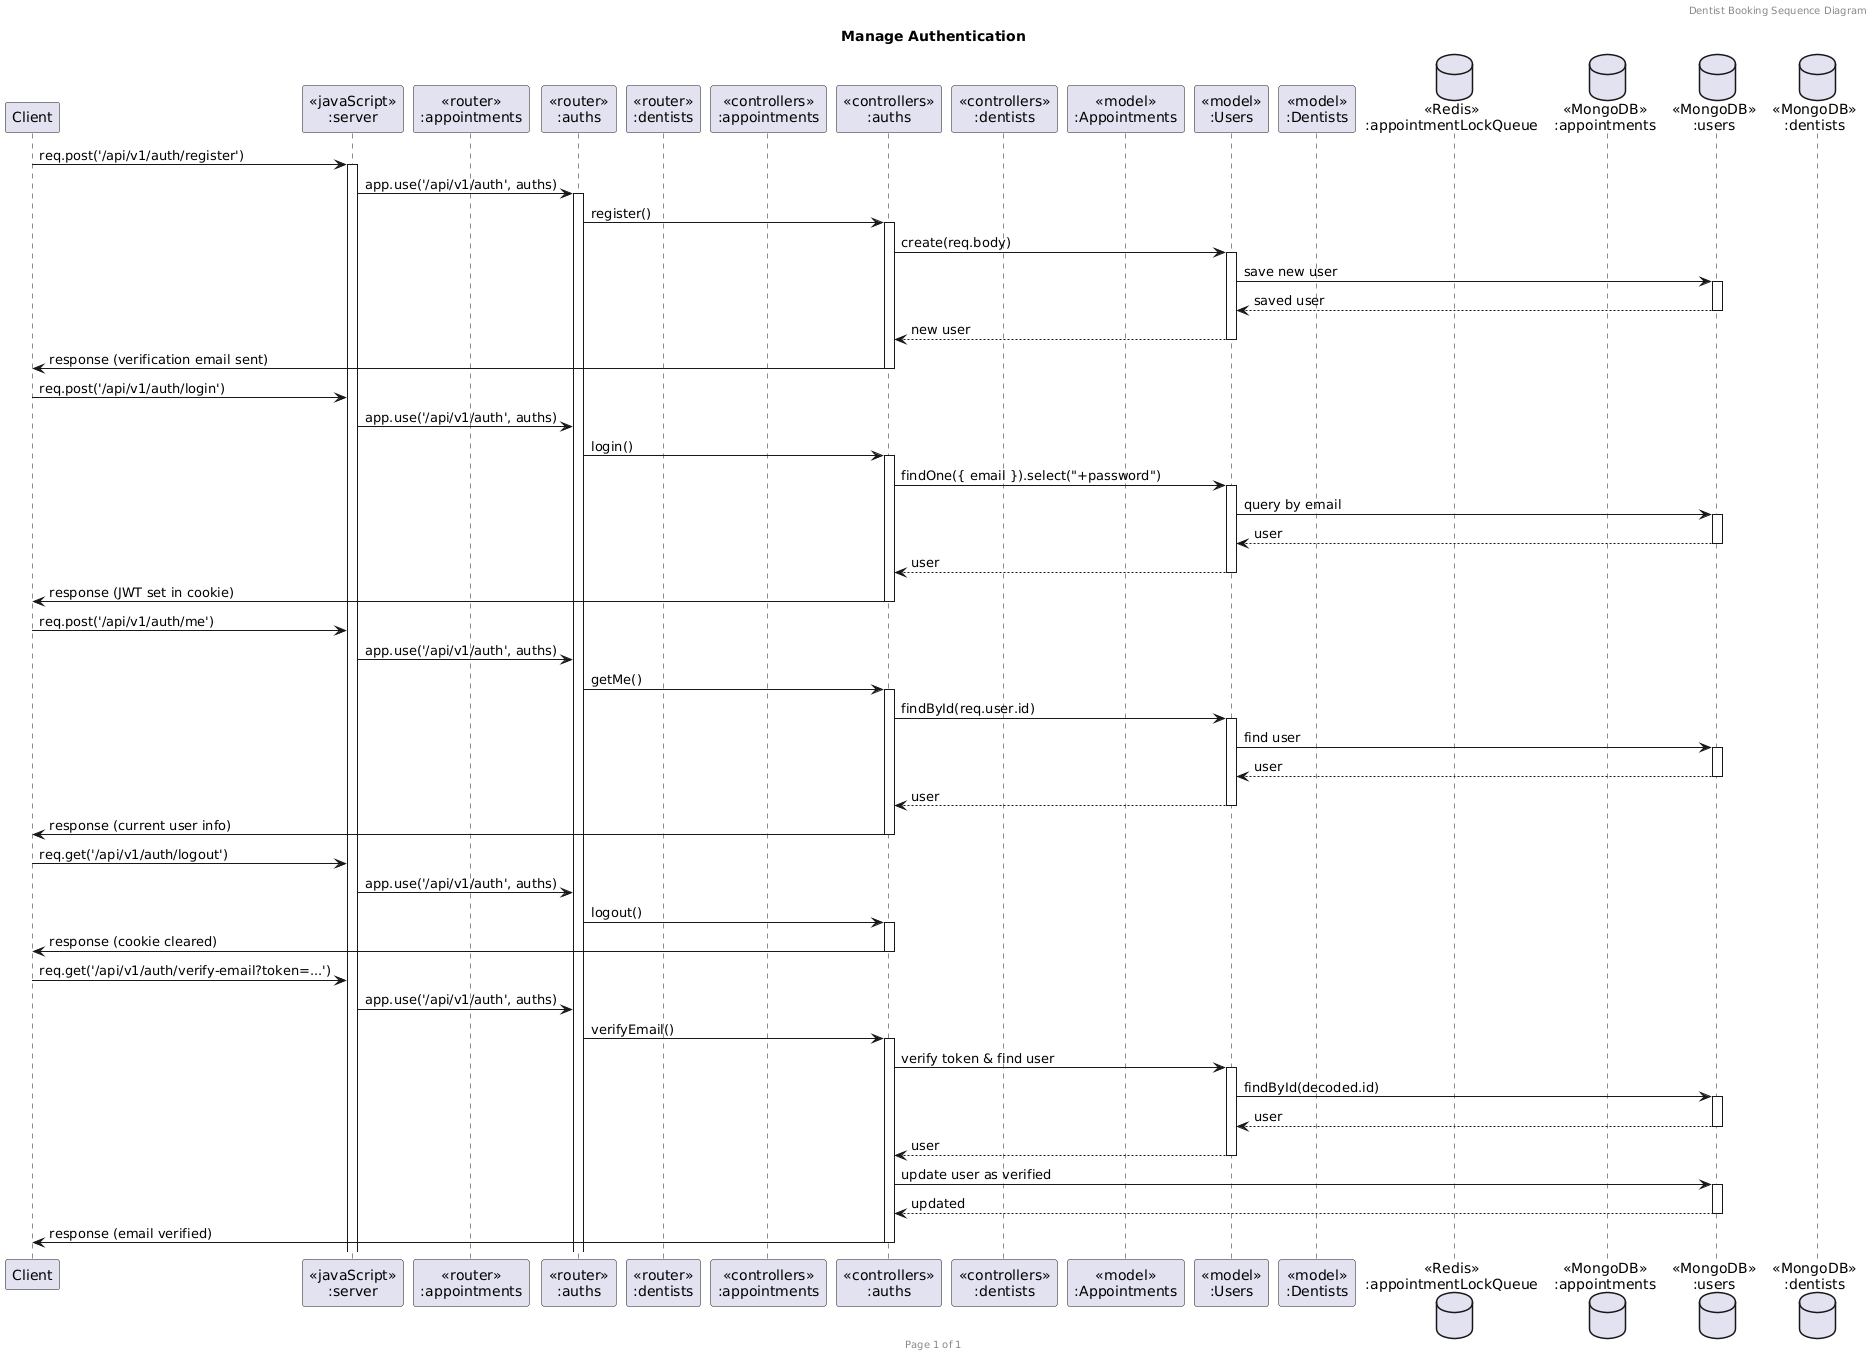

The diagram above was rendered by PlantUML. Its source (embedded in the PNG):
@startuml
header Dentist Booking Sequence Diagram
footer Page %page% of %lastpage%
title "Manage Authentication"

participant "Client" as client
participant "<<javaScript>>\n:server" as server
participant "<<router>>\n:appointments" as routerAppointments
participant "<<router>>\n:auths" as routerAuth
participant "<<router>>\n:dentists" as routerDentists
participant "<<controllers>>\n:appointments" as controllersAppointments
participant "<<controllers>>\n:auths" as controllersAuth
participant "<<controllers>>\n:dentists" as controllersDentists
participant "<<model>>\n:Appointments" as modelAppointment
participant "<<model>>\n:Users" as modelUser
participant "<<model>>\n:Dentists" as modelDentist
database "<<Redis>>\n:appointmentLockQueue" as AppointmentsLockDatabase
database "<<MongoDB>>\n:appointments" as AppointmentsDatabase
database "<<MongoDB>>\n:users" as UsersDatabase
database "<<MongoDB>>\n:dentists" as DentistsDatabase


client->server ++:req.post('/api/v1/auth/register')
server->routerAuth ++:app.use('/api/v1/auth', auths)
routerAuth -> controllersAuth ++: register()
controllersAuth -> modelUser ++: create(req.body)
modelUser -> UsersDatabase ++: save new user
UsersDatabase --> modelUser --: saved user
modelUser --> controllersAuth --: new user
controllersAuth -> client --: response (verification email sent)



client->server :req.post('/api/v1/auth/login')
server->routerAuth :app.use('/api/v1/auth', auths)
routerAuth -> controllersAuth ++: login()
controllersAuth -> modelUser ++: findOne({ email }).select("+password")
modelUser -> UsersDatabase ++: query by email
UsersDatabase --> modelUser --: user
modelUser --> controllersAuth --: user
controllersAuth -> client --: response (JWT set in cookie)



client->server :req.post('/api/v1/auth/me')
server->routerAuth :app.use('/api/v1/auth', auths)
routerAuth -> controllersAuth ++: getMe()
controllersAuth -> modelUser ++: findById(req.user.id)
modelUser -> UsersDatabase ++: find user
UsersDatabase --> modelUser --: user
modelUser --> controllersAuth --: user
controllersAuth -> client --: response (current user info)



client->server :req.get('/api/v1/auth/logout')
server->routerAuth :app.use('/api/v1/auth', auths)
routerAuth -> controllersAuth ++: logout()
controllersAuth -> client --: response (cookie cleared)



client->server :req.get('/api/v1/auth/verify-email?token=...')
server->routerAuth :app.use('/api/v1/auth', auths)
routerAuth -> controllersAuth ++: verifyEmail()
controllersAuth -> modelUser ++: verify token & find user
modelUser -> UsersDatabase ++: findById(decoded.id)
UsersDatabase --> modelUser --: user
modelUser --> controllersAuth --: user
controllersAuth -> UsersDatabase ++: update user as verified
UsersDatabase --> controllersAuth --: updated
controllersAuth -> client --: response (email verified)
@enduml